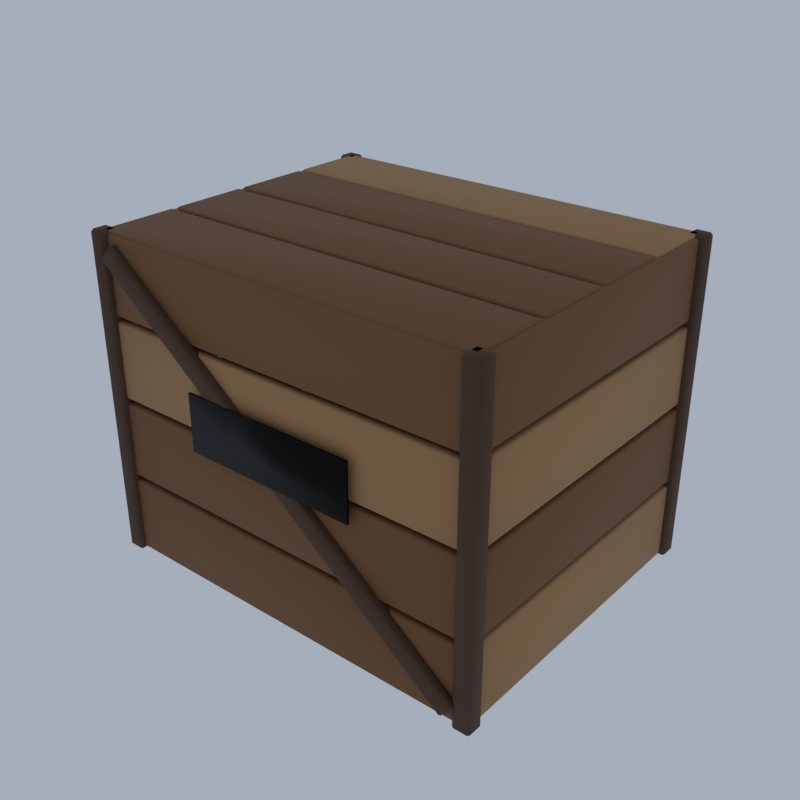 # Source: A74_crate_large.blend  (saved by Blender 5.2.45; exported with 4.5.12 LTS)
import bpy
from mathutils import Matrix  # noqa: F401  (used for matrix-valued properties, if any)

bpy.ops.wm.read_factory_settings(use_empty=True)
scene = bpy.context.scene
scene.name = 'Scene'

# ---- collections
col_collection = bpy.data.collections.new('Collection'); scene.collection.children.link(col_collection)

# ---- materials (node trees are filled in below, after node groups)
mat_wood_woodplanks = bpy.data.materials.new('wood|WoodPlanks')
mat_wood_woodplanks.diffuse_color = (0.1975, 0.0869, 0.03026, 1.0)
mat_wood_light_woodplanks = bpy.data.materials.new('wood_light|WoodPlanks')
mat_wood_light_woodplanks.diffuse_color = (0.3889, 0.212, 0.0869, 1.0)
mat_wood_dark_wood = bpy.data.materials.new('wood_dark|Wood')
mat_wood_dark_wood.diffuse_color = (0.07383, 0.03288, 0.01431, 1.0)
mat_iron_dark_metal = bpy.data.materials.new('iron_dark|Metal')
mat_iron_dark_metal.diffuse_color = (0.005522, 0.005028, 0.005028, 1.0)

# ---- material node trees
mat_wood_woodplanks.use_nodes = True; mat_wood_woodplanks.node_tree.nodes.clear()
_N = mat_wood_woodplanks.node_tree.nodes; _L = mat_wood_woodplanks.node_tree.links
n0 = _N.new('ShaderNodeBsdfPrincipled'); n0.name = 'Principled BSDF'; n0.location = (-200, 100)
n0.inputs[0].default_value = (0.1975, 0.0869, 0.03026, 1.0)
n0.inputs[2].default_value = 0.8
n0.inputs[10].default_value = 0.005
n1 = _N.new('ShaderNodeOutputMaterial'); n1.name = 'Material Output'; n1.location = (200, 100)
_L.new(n0.outputs[0], n1.inputs[0])
n1.is_active_output = True
mat_wood_light_woodplanks.use_nodes = True; mat_wood_light_woodplanks.node_tree.nodes.clear()
_N = mat_wood_light_woodplanks.node_tree.nodes; _L = mat_wood_light_woodplanks.node_tree.links
n0 = _N.new('ShaderNodeBsdfPrincipled'); n0.name = 'Principled BSDF'; n0.location = (-200, 100)
n0.inputs[0].default_value = (0.3889, 0.212, 0.0869, 1.0)
n0.inputs[2].default_value = 0.8
n0.inputs[10].default_value = 0.005
n1 = _N.new('ShaderNodeOutputMaterial'); n1.name = 'Material Output'; n1.location = (200, 100)
_L.new(n0.outputs[0], n1.inputs[0])
n1.is_active_output = True
mat_wood_dark_wood.use_nodes = True; mat_wood_dark_wood.node_tree.nodes.clear()
_N = mat_wood_dark_wood.node_tree.nodes; _L = mat_wood_dark_wood.node_tree.links
n0 = _N.new('ShaderNodeBsdfPrincipled'); n0.name = 'Principled BSDF'; n0.location = (-200, 100)
n0.inputs[0].default_value = (0.07383, 0.03288, 0.01431, 1.0)
n0.inputs[2].default_value = 0.8
n0.inputs[10].default_value = 0.005
n1 = _N.new('ShaderNodeOutputMaterial'); n1.name = 'Material Output'; n1.location = (200, 100)
_L.new(n0.outputs[0], n1.inputs[0])
n1.is_active_output = True
mat_iron_dark_metal.use_nodes = True; mat_iron_dark_metal.node_tree.nodes.clear()
_N = mat_iron_dark_metal.node_tree.nodes; _L = mat_iron_dark_metal.node_tree.links
n0 = _N.new('ShaderNodeBsdfPrincipled'); n0.name = 'Principled BSDF'; n0.location = (-200, 100)
n0.inputs[0].default_value = (0.005522, 0.005028, 0.005028, 1.0)
n0.inputs[1].default_value = 0.85
n0.inputs[10].default_value = 0.005
n1 = _N.new('ShaderNodeOutputMaterial'); n1.name = 'Material Output'; n1.location = (200, 100)
_L.new(n0.outputs[0], n1.inputs[0])
n1.is_active_output = True

# ---- world
world_world = bpy.data.worlds.new('World'); scene.world = world_world
world_world.use_nodes = True; world_world.node_tree.nodes.clear()
_N = world_world.node_tree.nodes; _L = world_world.node_tree.links
n0 = _N.new('ShaderNodeOutputWorld'); n0.name = 'World Output'; n0.location = (200, 100)
n1 = _N.new('ShaderNodeBackground'); n1.name = 'Background'; n1.location = (-200, 100)
n1.inputs[0].default_value = (0.42, 0.47, 0.55, 1.0)
n1.inputs[1].default_value = 0.9
_L.new(n1.outputs[0], n0.inputs[0])
n0.is_active_output = True
world_world.color = (0.05088, 0.05088, 0.05088)
world_world.sun_shadow_jitter_overblur = 0.0

# ---- meshes
me_crate_large = bpy.data.meshes.new('crate_large')
me_crate_large.from_pydata([(-2.43, -1.972, 0.03), (-2.43, -1.992, 0.05), (-2.45, -1.972, 0.05), (-2.43, -1.992, 0.95), (-2.43, -1.972, 0.97), (-2.45, -1.972, 0.95), (-2.43, -1.893, 0.03), (-2.45, -1.893, 0.05), (-2.43, -1.873, 0.05), (-2.43, -1.893, 0.97), (-2.43, -1.873, 0.95), (-2.45, -1.893, 0.95), (2.43, -1.972, 0.03), (2.45, -1.972, 0.05), (2.43, -1.992, 0.05), (2.43, -1.972, 0.97), (2.43, -1.992, 0.95), (2.45, -1.972, 0.95), (2.43, -1.893, 0.03), (2.43, -1.873, 0.05), (2.45, -1.893, 0.05), (2.43, -1.893, 0.97), (2.45, -1.893, 0.95), (2.43, -1.873, 0.95), (-2.48, -1.822, 0.03), (-2.48, -1.842, 0.05), (-2.5, -1.822, 0.05), (-2.48, -1.842, 0.95), (-2.48, -1.822, 0.97), (-2.5, -1.822, 0.95), (-2.48, 1.838, 0.03), (-2.5, 1.838, 0.05), (-2.48, 1.858, 0.05), (-2.48, 1.838, 0.97), (-2.48, 1.858, 0.95), (-2.5, 1.838, 0.95), (-2.4, -1.822, 0.03), (-2.38, -1.822, 0.05), (-2.4, -1.842, 0.05), (-2.4, -1.822, 0.97), (-2.4, -1.842, 0.95), (-2.38, -1.822, 0.95), (-2.4, 1.838, 0.03), (-2.4, 1.858, 0.05), (-2.38, 1.838, 0.05), (-2.4, 1.838, 0.97), (-2.38, 1.838, 0.95), (-2.4, 1.858, 0.95), (-2.43, 1.908, 0.03), (-2.43, 1.888, 0.05), (-2.45, 1.908, 0.05), (-2.43, 1.888, 0.95), (-2.43, 1.908, 0.97), (-2.45, 1.908, 0.95), (-2.43, 1.988, 0.03), (-2.45, 1.988, 0.05), (-2.43, 2.008, 0.05), (-2.43, 1.988, 0.97), (-2.43, 2.008, 0.95), (-2.45, 1.988, 0.95), (2.43, 1.908, 0.03), (2.45, 1.908, 0.05), (2.43, 1.888, 0.05), (2.43, 1.908, 0.97), (2.43, 1.888, 0.95), (2.45, 1.908, 0.95), (2.43, 1.988, 0.03), (2.43, 2.008, 0.05), (2.45, 1.988, 0.05), (2.43, 1.988, 0.97), (2.45, 1.988, 0.95), (2.43, 2.008, 0.95), (2.4, -1.822, 0.03), (2.4, -1.842, 0.05), (2.38, -1.822, 0.05), (2.4, -1.842, 0.95), (2.4, -1.822, 0.97), (2.38, -1.822, 0.95), (2.4, 1.838, 0.03), (2.38, 1.838, 0.05), (2.4, 1.858, 0.05), (2.4, 1.838, 0.97), (2.4, 1.858, 0.95), (2.38, 1.838, 0.95), (2.48, -1.822, 0.03), (2.5, -1.822, 0.05), (2.48, -1.842, 0.05), (2.48, -1.822, 0.97), (2.48, -1.842, 0.95), (2.5, -1.822, 0.95), (2.48, 1.838, 0.03), (2.48, 1.858, 0.05), (2.5, 1.838, 0.05), (2.48, 1.838, 0.97), (2.5, 1.838, 0.95), (2.48, 1.858, 0.95), (-2.43, -1.972, 1.03), (-2.43, -1.992, 1.05), (-2.45, -1.972, 1.05), (-2.43, -1.992, 1.95), (-2.43, -1.972, 1.97), (-2.45, -1.972, 1.95), (-2.43, -1.893, 1.03), (-2.45, -1.893, 1.05), (-2.43, -1.873, 1.05), (-2.43, -1.893, 1.97), (-2.43, -1.873, 1.95), (-2.45, -1.893, 1.95), (2.43, -1.972, 1.03), (2.45, -1.972, 1.05), (2.43, -1.992, 1.05), (2.43, -1.972, 1.97), (2.43, -1.992, 1.95), (2.45, -1.972, 1.95), (2.43, -1.893, 1.03), (2.43, -1.873, 1.05), (2.45, -1.893, 1.05), (2.43, -1.893, 1.97), (2.45, -1.893, 1.95), (2.43, -1.873, 1.95), (-2.48, -1.822, 1.03), (-2.48, -1.842, 1.05), (-2.5, -1.822, 1.05), (-2.48, -1.842, 1.95), (-2.48, -1.822, 1.97), (-2.5, -1.822, 1.95), (-2.48, 1.838, 1.03), (-2.5, 1.838, 1.05), (-2.48, 1.858, 1.05), (-2.48, 1.838, 1.97), (-2.48, 1.858, 1.95), (-2.5, 1.838, 1.95), (-2.4, -1.822, 1.03), (-2.38, -1.822, 1.05), (-2.4, -1.842, 1.05), (-2.4, -1.822, 1.97), (-2.4, -1.842, 1.95), (-2.38, -1.822, 1.95), (-2.4, 1.838, 1.03), (-2.4, 1.858, 1.05), (-2.38, 1.838, 1.05), (-2.4, 1.838, 1.97), (-2.38, 1.838, 1.95), (-2.4, 1.858, 1.95), (-2.43, 1.908, 1.03), (-2.43, 1.888, 1.05), (-2.45, 1.908, 1.05), (-2.43, 1.888, 1.95), (-2.43, 1.908, 1.97), (-2.45, 1.908, 1.95), (-2.43, 1.988, 1.03), (-2.45, 1.988, 1.05), (-2.43, 2.008, 1.05), (-2.43, 1.988, 1.97), (-2.43, 2.008, 1.95), (-2.45, 1.988, 1.95), (2.43, 1.908, 1.03), (2.45, 1.908, 1.05), (2.43, 1.888, 1.05), (2.43, 1.908, 1.97), (2.43, 1.888, 1.95), (2.45, 1.908, 1.95), (2.43, 1.988, 1.03), (2.43, 2.008, 1.05), (2.45, 1.988, 1.05), (2.43, 1.988, 1.97), (2.45, 1.988, 1.95), (2.43, 2.008, 1.95), (2.4, -1.822, 1.03), (2.4, -1.842, 1.05), (2.38, -1.822, 1.05), (2.4, -1.842, 1.95), (2.4, -1.822, 1.97), (2.38, -1.822, 1.95), (2.4, 1.838, 1.03), (2.38, 1.838, 1.05), (2.4, 1.858, 1.05), (2.4, 1.838, 1.97), (2.4, 1.858, 1.95), (2.38, 1.838, 1.95), (2.48, -1.822, 1.03), (2.5, -1.822, 1.05), (2.48, -1.842, 1.05), (2.48, -1.822, 1.97), (2.48, -1.842, 1.95), (2.5, -1.822, 1.95), (2.48, 1.838, 1.03), (2.48, 1.858, 1.05), (2.5, 1.838, 1.05), (2.48, 1.838, 1.97), (2.5, 1.838, 1.95), (2.48, 1.858, 1.95), (-2.43, -1.972, 2.03), (-2.43, -1.992, 2.05), (-2.45, -1.972, 2.05), (-2.43, -1.992, 2.95), (-2.43, -1.972, 2.97), (-2.45, -1.972, 2.95), (-2.43, -1.893, 2.03), (-2.45, -1.893, 2.05), (-2.43, -1.873, 2.05), (-2.43, -1.893, 2.97), (-2.43, -1.873, 2.95), (-2.45, -1.893, 2.95), (2.43, -1.972, 2.03), (2.45, -1.972, 2.05), (2.43, -1.992, 2.05), (2.43, -1.972, 2.97), (2.43, -1.992, 2.95), (2.45, -1.972, 2.95), (2.43, -1.893, 2.03), (2.43, -1.873, 2.05), (2.45, -1.893, 2.05), (2.43, -1.893, 2.97), (2.45, -1.893, 2.95), (2.43, -1.873, 2.95), (-2.48, -1.822, 2.03), (-2.48, -1.842, 2.05), (-2.5, -1.822, 2.05), (-2.48, -1.842, 2.95), (-2.48, -1.822, 2.97), (-2.5, -1.822, 2.95), (-2.48, 1.838, 2.03), (-2.5, 1.838, 2.05), (-2.48, 1.858, 2.05), (-2.48, 1.838, 2.97), (-2.48, 1.858, 2.95), (-2.5, 1.838, 2.95), (-2.4, -1.822, 2.03), (-2.38, -1.822, 2.05), (-2.4, -1.842, 2.05), (-2.4, -1.822, 2.97), (-2.4, -1.842, 2.95), (-2.38, -1.822, 2.95), (-2.4, 1.838, 2.03), (-2.4, 1.858, 2.05), (-2.38, 1.838, 2.05), (-2.4, 1.838, 2.97), (-2.38, 1.838, 2.95), (-2.4, 1.858, 2.95), (-2.43, 1.908, 2.03), (-2.43, 1.888, 2.05), (-2.45, 1.908, 2.05), (-2.43, 1.888, 2.95), (-2.43, 1.908, 2.97), (-2.45, 1.908, 2.95), (-2.43, 1.988, 2.03), (-2.45, 1.988, 2.05), (-2.43, 2.008, 2.05), (-2.43, 1.988, 2.97), (-2.43, 2.008, 2.95), (-2.45, 1.988, 2.95), (2.43, 1.908, 2.03), (2.45, 1.908, 2.05), (2.43, 1.888, 2.05), (2.43, 1.908, 2.97), (2.43, 1.888, 2.95), (2.45, 1.908, 2.95), (2.43, 1.988, 2.03), (2.43, 2.008, 2.05), (2.45, 1.988, 2.05), (2.43, 1.988, 2.97), (2.45, 1.988, 2.95), (2.43, 2.008, 2.95), (2.4, -1.822, 2.03), (2.4, -1.842, 2.05), (2.38, -1.822, 2.05), (2.4, -1.842, 2.95), (2.4, -1.822, 2.97), (2.38, -1.822, 2.95), (2.4, 1.838, 2.03), (2.38, 1.838, 2.05), (2.4, 1.858, 2.05), (2.4, 1.838, 2.97), (2.4, 1.858, 2.95), (2.38, 1.838, 2.95), (2.48, -1.822, 2.03), (2.5, -1.822, 2.05), (2.48, -1.842, 2.05), (2.48, -1.822, 2.97), (2.48, -1.842, 2.95), (2.5, -1.822, 2.95), (2.48, 1.838, 2.03), (2.48, 1.858, 2.05), (2.5, 1.838, 2.05), (2.48, 1.838, 2.97), (2.5, 1.838, 2.95), (2.48, 1.858, 2.95), (-2.43, -1.972, 3.03), (-2.43, -1.992, 3.05), (-2.45, -1.972, 3.05), (-2.43, -1.992, 3.95), (-2.43, -1.972, 3.97), (-2.45, -1.972, 3.95), (-2.43, -1.893, 3.03), (-2.45, -1.893, 3.05), (-2.43, -1.873, 3.05), (-2.43, -1.893, 3.97), (-2.43, -1.873, 3.95), (-2.45, -1.893, 3.95), (2.43, -1.972, 3.03), (2.45, -1.972, 3.05), (2.43, -1.992, 3.05), (2.43, -1.972, 3.97), (2.43, -1.992, 3.95), (2.45, -1.972, 3.95), (2.43, -1.893, 3.03), (2.43, -1.873, 3.05), (2.45, -1.893, 3.05), (2.43, -1.893, 3.97), (2.45, -1.893, 3.95), (2.43, -1.873, 3.95), (-2.48, -1.822, 3.03), (-2.48, -1.842, 3.05), (-2.5, -1.822, 3.05), (-2.48, -1.842, 3.95), (-2.48, -1.822, 3.97), (-2.5, -1.822, 3.95), (-2.48, 1.838, 3.03), (-2.5, 1.838, 3.05), (-2.48, 1.858, 3.05), (-2.48, 1.838, 3.97), (-2.48, 1.858, 3.95), (-2.5, 1.838, 3.95), (-2.4, -1.822, 3.03), (-2.38, -1.822, 3.05), (-2.4, -1.842, 3.05), (-2.4, -1.822, 3.97), (-2.4, -1.842, 3.95), (-2.38, -1.822, 3.95), (-2.4, 1.838, 3.03), (-2.4, 1.858, 3.05), (-2.38, 1.838, 3.05), (-2.4, 1.838, 3.97), (-2.38, 1.838, 3.95), (-2.4, 1.858, 3.95), (-2.43, 1.908, 3.03), (-2.43, 1.888, 3.05), (-2.45, 1.908, 3.05), (-2.43, 1.888, 3.95), (-2.43, 1.908, 3.97), (-2.45, 1.908, 3.95), (-2.43, 1.988, 3.03), (-2.45, 1.988, 3.05), (-2.43, 2.008, 3.05), (-2.43, 1.988, 3.97), (-2.43, 2.008, 3.95), (-2.45, 1.988, 3.95), (2.43, 1.908, 3.03), (2.45, 1.908, 3.05), (2.43, 1.888, 3.05), (2.43, 1.908, 3.97), (2.43, 1.888, 3.95), (2.45, 1.908, 3.95), (2.43, 1.988, 3.03), (2.43, 2.008, 3.05), (2.45, 1.988, 3.05), (2.43, 1.988, 3.97), (2.45, 1.988, 3.95), (2.43, 2.008, 3.95), (2.4, -1.822, 3.03), (2.4, -1.842, 3.05), (2.38, -1.822, 3.05), (2.4, -1.842, 3.95), (2.4, -1.822, 3.97), (2.38, -1.822, 3.95), (2.4, 1.838, 3.03), (2.38, 1.838, 3.05), (2.4, 1.858, 3.05), (2.4, 1.838, 3.97), (2.4, 1.858, 3.95), (2.38, 1.838, 3.95), (2.48, -1.822, 3.03), (2.5, -1.822, 3.05), (2.48, -1.842, 3.05), (2.48, -1.822, 3.97), (2.48, -1.842, 3.95), (2.5, -1.822, 3.95), (2.48, 1.838, 3.03), (2.48, 1.858, 3.05), (2.5, 1.838, 3.05), (2.48, 1.838, 3.97), (2.5, 1.838, 3.95), (2.48, 1.858, 3.95), (-2.43, -1.942, 3.88), (-2.43, -1.962, 3.9), (-2.45, -1.942, 3.9), (-2.43, -1.962, 3.98), (-2.43, -1.942, 4.0), (-2.45, -1.942, 3.98), (-2.43, -1.042, 3.88), (-2.45, -1.042, 3.9), (-2.43, -1.022, 3.9), (-2.43, -1.042, 4.0), (-2.43, -1.022, 3.98), (-2.45, -1.042, 3.98), (2.43, -1.942, 3.88), (2.45, -1.942, 3.9), (2.43, -1.962, 3.9), (2.43, -1.942, 4.0), (2.43, -1.962, 3.98), (2.45, -1.942, 3.98), (2.43, -1.042, 3.88), (2.43, -1.022, 3.9), (2.45, -1.042, 3.9), (2.43, -1.042, 4.0), (2.45, -1.042, 3.98), (2.43, -1.022, 3.98), (-2.43, -0.9425, 3.88), (-2.43, -0.9625, 3.9), (-2.45, -0.9425, 3.9), (-2.43, -0.9625, 3.98), (-2.43, -0.9425, 4.0), (-2.45, -0.9425, 3.98), (-2.43, -0.0425, 3.88), (-2.45, -0.0425, 3.9), (-2.43, -0.0225, 3.9), (-2.43, -0.0425, 4.0), (-2.43, -0.0225, 3.98), (-2.45, -0.0425, 3.98), (2.43, -0.9425, 3.88), (2.45, -0.9425, 3.9), (2.43, -0.9625, 3.9), (2.43, -0.9425, 4.0), (2.43, -0.9625, 3.98), (2.45, -0.9425, 3.98), (2.43, -0.0425, 3.88), (2.43, -0.0225, 3.9), (2.45, -0.0425, 3.9), (2.43, -0.0425, 4.0), (2.45, -0.0425, 3.98), (2.43, -0.0225, 3.98), (-2.43, 0.0575, 3.88), (-2.43, 0.0375, 3.9), (-2.45, 0.0575, 3.9), (-2.43, 0.0375, 3.98), (-2.43, 0.0575, 4.0), (-2.45, 0.0575, 3.98), (-2.43, 0.9575, 3.88), (-2.45, 0.9575, 3.9), (-2.43, 0.9775, 3.9), (-2.43, 0.9575, 4.0), (-2.43, 0.9775, 3.98), (-2.45, 0.9575, 3.98), (2.43, 0.0575, 3.88), (2.45, 0.0575, 3.9), (2.43, 0.0375, 3.9), (2.43, 0.0575, 4.0), (2.43, 0.0375, 3.98), (2.45, 0.0575, 3.98), (2.43, 0.9575, 3.88), (2.43, 0.9775, 3.9), (2.45, 0.9575, 3.9), (2.43, 0.9575, 4.0), (2.45, 0.9575, 3.98), (2.43, 0.9775, 3.98), (-2.43, 1.058, 3.88), (-2.43, 1.038, 3.9), (-2.45, 1.058, 3.9), (-2.43, 1.038, 3.98), (-2.43, 1.058, 4.0), (-2.45, 1.058, 3.98), (-2.43, 1.958, 3.88), (-2.45, 1.958, 3.9), (-2.43, 1.978, 3.9), (-2.43, 1.958, 4.0), (-2.43, 1.978, 3.98), (-2.45, 1.958, 3.98), (2.43, 1.058, 3.88), (2.45, 1.058, 3.9), (2.43, 1.038, 3.9), (2.43, 1.058, 4.0), (2.43, 1.038, 3.98), (2.45, 1.058, 3.98), (2.43, 1.958, 3.88), (2.43, 1.978, 3.9), (2.45, 1.958, 3.9), (2.43, 1.958, 4.0), (2.45, 1.958, 3.98), (2.43, 1.978, 3.98), (-2.4, -1.892, 0.0), (-2.4, -1.892, 0.12), (-2.4, 1.908, 0.0), (-2.4, 1.908, 0.12), (2.4, -1.892, 0.0), (2.4, -1.892, 0.12), (2.4, 1.908, 0.0), (2.4, 1.908, 0.12), (-2.53, -2.023, 0.0), (-2.53, -2.052, 0.03), (-2.56, -2.023, 0.03), (-2.53, -2.052, 3.97), (-2.53, -2.023, 4.0), (-2.56, -2.023, 3.97), (-2.53, -1.862, 0.0), (-2.56, -1.862, 0.03), (-2.53, -1.832, 0.03), (-2.53, -1.862, 4.0), (-2.53, -1.832, 3.97), (-2.56, -1.862, 3.97), (-2.37, -2.023, 0.0), (-2.34, -2.023, 0.03), (-2.37, -2.052, 0.03), (-2.37, -2.023, 4.0), (-2.37, -2.052, 3.97), (-2.34, -2.023, 3.97), (-2.37, -1.862, 0.0), (-2.37, -1.832, 0.03), (-2.34, -1.862, 0.03), (-2.37, -1.862, 4.0), (-2.34, -1.862, 3.97), (-2.37, -1.832, 3.97), (-2.53, 1.878, 0.0), (-2.53, 1.848, 0.03), (-2.56, 1.878, 0.03), (-2.53, 1.848, 3.97), (-2.53, 1.878, 4.0), (-2.56, 1.878, 3.97), (-2.53, 2.037, 0.0), (-2.56, 2.037, 0.03), (-2.53, 2.068, 0.03), (-2.53, 2.037, 4.0), (-2.53, 2.068, 3.97), (-2.56, 2.037, 3.97), (-2.37, 1.878, 0.0), (-2.34, 1.878, 0.03), (-2.37, 1.848, 0.03), (-2.37, 1.878, 4.0), (-2.37, 1.848, 3.97), (-2.34, 1.878, 3.97), (-2.37, 2.037, 0.0), (-2.37, 2.068, 0.03), (-2.34, 2.037, 0.03), (-2.37, 2.037, 4.0), (-2.34, 2.037, 3.97), (-2.37, 2.068, 3.97), (2.37, -2.023, 0.0), (2.37, -2.052, 0.03), (2.34, -2.023, 0.03), (2.37, -2.052, 3.97), (2.37, -2.023, 4.0), (2.34, -2.023, 3.97), (2.37, -1.862, 0.0), (2.34, -1.862, 0.03), (2.37, -1.832, 0.03), (2.37, -1.862, 4.0), (2.37, -1.832, 3.97), (2.34, -1.862, 3.97), (2.53, -2.023, 0.0), (2.56, -2.023, 0.03), (2.53, -2.052, 0.03), (2.53, -2.023, 4.0), (2.53, -2.052, 3.97), (2.56, -2.023, 3.97), (2.53, -1.862, 0.0), (2.53, -1.832, 0.03), (2.56, -1.862, 0.03), (2.53, -1.862, 4.0), (2.56, -1.862, 3.97), (2.53, -1.832, 3.97), (2.37, 1.878, 0.0), (2.37, 1.848, 0.03), (2.34, 1.878, 0.03), (2.37, 1.848, 3.97), (2.37, 1.878, 4.0), (2.34, 1.878, 3.97), (2.37, 2.037, 0.0), (2.34, 2.037, 0.03), (2.37, 2.068, 0.03), (2.37, 2.037, 4.0), (2.37, 2.068, 3.97), (2.34, 2.037, 3.97), (2.53, 1.878, 0.0), (2.56, 1.878, 0.03), (2.53, 1.848, 0.03), (2.53, 1.878, 4.0), (2.53, 1.848, 3.97), (2.56, 1.878, 3.97), (2.53, 2.037, 0.0), (2.53, 2.068, 0.03), (2.56, 2.037, 0.03), (2.53, 2.037, 4.0), (2.56, 2.037, 3.97), (2.53, 2.068, 3.97), (-2.358, -2.072, 3.693), (-2.346, -2.092, 3.709), (-2.362, -2.072, 3.721), (-2.223, -2.092, 3.866), (-2.21, -2.072, 3.882), (-2.238, -2.072, 3.879), (-2.358, -1.972, 3.693), (-2.362, -1.972, 3.721), (-2.346, -1.952, 3.709), (-2.21, -1.972, 3.882), (-2.223, -1.952, 3.866), (-2.238, -1.972, 3.879), (2.21, -2.072, 0.1178), (2.238, -2.072, 0.1212), (2.223, -2.092, 0.1336), (2.358, -2.072, 0.3068), (2.346, -2.092, 0.2911), (2.362, -2.072, 0.2788), (2.21, -1.972, 0.1178), (2.223, -1.952, 0.1336), (2.238, -1.972, 0.1212), (2.358, -1.972, 0.3068), (2.362, -1.972, 0.2788), (2.346, -1.952, 0.2911), (-2.21, 1.988, 0.1178), (-2.223, 1.967, 0.1336), (-2.238, 1.988, 0.1212), (-2.346, 1.967, 0.2911), (-2.358, 1.988, 0.3068), (-2.362, 1.988, 0.2788), (-2.21, 2.088, 0.1178), (-2.238, 2.088, 0.1212), (-2.223, 2.108, 0.1336), (-2.358, 2.088, 0.3068), (-2.346, 2.108, 0.2911), (-2.362, 2.088, 0.2788), (2.358, 1.988, 3.693), (2.362, 1.988, 3.721), (2.346, 1.967, 3.709), (2.21, 1.988, 3.882), (2.223, 1.967, 3.866), (2.238, 1.988, 3.879), (2.358, 2.088, 3.693), (2.346, 2.108, 3.709), (2.362, 2.088, 3.721), (2.21, 2.088, 3.882), (2.238, 2.088, 3.879), (2.223, 2.108, 3.866), (-1.1, -2.108, 1.85), (-1.1, -2.108, 2.55), (-1.1, -2.077, 1.85), (-1.1, -2.077, 2.55), (1.1, -2.108, 1.85), (1.1, -2.108, 2.55), (1.1, -2.077, 1.85), (1.1, -2.077, 2.55)], [], [(0, 1, 2), (3, 4, 5), (6, 7, 8), (9, 10, 11), (12, 13, 14), (15, 16, 17), (18, 19, 20), (21, 22, 23), (6, 0, 2, 7), (1, 3, 5, 2), (4, 9, 11, 5), (10, 8, 7, 11), (18, 6, 8, 19), (9, 21, 23, 10), (22, 20, 19, 23), (12, 18, 20, 13), (21, 15, 17, 22), (16, 14, 13, 17), (0, 12, 14, 1), (15, 4, 3, 16), (6, 18, 12, 0), (2, 5, 11, 7), (14, 16, 3, 1), (21, 9, 4, 15), (8, 10, 23, 19), (20, 22, 17, 13), (24, 25, 26), (27, 28, 29), (30, 31, 32), (33, 34, 35), (36, 37, 38), (39, 40, 41), (42, 43, 44), (45, 46, 47), (30, 24, 26, 31), (25, 27, 29, 26), (28, 33, 35, 29), (34, 32, 31, 35), (42, 30, 32, 43), (33, 45, 47, 34), (46, 44, 43, 47), (36, 42, 44, 37), (45, 39, 41, 46), (40, 38, 37, 41), (24, 36, 38, 25), (39, 28, 27, 40), (30, 42, 36, 24), (26, 29, 35, 31), (38, 40, 27, 25), (45, 33, 28, 39), (32, 34, 47, 43), (44, 46, 41, 37), (48, 49, 50), (51, 52, 53), (54, 55, 56), (57, 58, 59), (60, 61, 62), (63, 64, 65), (66, 67, 68), (69, 70, 71), (54, 48, 50, 55), (49, 51, 53, 50), (52, 57, 59, 53), (58, 56, 55, 59), (66, 54, 56, 67), (57, 69, 71, 58), (70, 68, 67, 71), (60, 66, 68, 61), (69, 63, 65, 70), (64, 62, 61, 65), (48, 60, 62, 49), (63, 52, 51, 64), (54, 66, 60, 48), (50, 53, 59, 55), (62, 64, 51, 49), (69, 57, 52, 63), (56, 58, 71, 67), (68, 70, 65, 61), (72, 73, 74), (75, 76, 77), (78, 79, 80), (81, 82, 83), (84, 85, 86), (87, 88, 89), (90, 91, 92), (93, 94, 95), (78, 72, 74, 79), (73, 75, 77, 74), (76, 81, 83, 77), (82, 80, 79, 83), (90, 78, 80, 91), (81, 93, 95, 82), (94, 92, 91, 95), (84, 90, 92, 85), (93, 87, 89, 94), (88, 86, 85, 89), (72, 84, 86, 73), (87, 76, 75, 88), (78, 90, 84, 72), (74, 77, 83, 79), (86, 88, 75, 73), (93, 81, 76, 87), (80, 82, 95, 91), (92, 94, 89, 85), (96, 97, 98), (99, 100, 101), (102, 103, 104), (105, 106, 107), (108, 109, 110), (111, 112, 113), (114, 115, 116), (117, 118, 119), (102, 96, 98, 103), (97, 99, 101, 98), (100, 105, 107, 101), (106, 104, 103, 107), (114, 102, 104, 115), (105, 117, 119, 106), (118, 116, 115, 119), (108, 114, 116, 109), (117, 111, 113, 118), (112, 110, 109, 113), (96, 108, 110, 97), (111, 100, 99, 112), (102, 114, 108, 96), (98, 101, 107, 103), (110, 112, 99, 97), (117, 105, 100, 111), (104, 106, 119, 115), (116, 118, 113, 109), (120, 121, 122), (123, 124, 125), (126, 127, 128), (129, 130, 131), (132, 133, 134), (135, 136, 137), (138, 139, 140), (141, 142, 143), (126, 120, 122, 127), (121, 123, 125, 122), (124, 129, 131, 125), (130, 128, 127, 131), (138, 126, 128, 139), (129, 141, 143, 130), (142, 140, 139, 143), (132, 138, 140, 133), (141, 135, 137, 142), (136, 134, 133, 137), (120, 132, 134, 121), (135, 124, 123, 136), (126, 138, 132, 120), (122, 125, 131, 127), (134, 136, 123, 121), (141, 129, 124, 135), (128, 130, 143, 139), (140, 142, 137, 133), (144, 145, 146), (147, 148, 149), (150, 151, 152), (153, 154, 155), (156, 157, 158), (159, 160, 161), (162, 163, 164), (165, 166, 167), (150, 144, 146, 151), (145, 147, 149, 146), (148, 153, 155, 149), (154, 152, 151, 155), (162, 150, 152, 163), (153, 165, 167, 154), (166, 164, 163, 167), (156, 162, 164, 157), (165, 159, 161, 166), (160, 158, 157, 161), (144, 156, 158, 145), (159, 148, 147, 160), (150, 162, 156, 144), (146, 149, 155, 151), (158, 160, 147, 145), (165, 153, 148, 159), (152, 154, 167, 163), (164, 166, 161, 157), (168, 169, 170), (171, 172, 173), (174, 175, 176), (177, 178, 179), (180, 181, 182), (183, 184, 185), (186, 187, 188), (189, 190, 191), (174, 168, 170, 175), (169, 171, 173, 170), (172, 177, 179, 173), (178, 176, 175, 179), (186, 174, 176, 187), (177, 189, 191, 178), (190, 188, 187, 191), (180, 186, 188, 181), (189, 183, 185, 190), (184, 182, 181, 185), (168, 180, 182, 169), (183, 172, 171, 184), (174, 186, 180, 168), (170, 173, 179, 175), (182, 184, 171, 169), (189, 177, 172, 183), (176, 178, 191, 187), (188, 190, 185, 181), (192, 193, 194), (195, 196, 197), (198, 199, 200), (201, 202, 203), (204, 205, 206), (207, 208, 209), (210, 211, 212), (213, 214, 215), (198, 192, 194, 199), (193, 195, 197, 194), (196, 201, 203, 197), (202, 200, 199, 203), (210, 198, 200, 211), (201, 213, 215, 202), (214, 212, 211, 215), (204, 210, 212, 205), (213, 207, 209, 214), (208, 206, 205, 209), (192, 204, 206, 193), (207, 196, 195, 208), (198, 210, 204, 192), (194, 197, 203, 199), (206, 208, 195, 193), (213, 201, 196, 207), (200, 202, 215, 211), (212, 214, 209, 205), (216, 217, 218), (219, 220, 221), (222, 223, 224), (225, 226, 227), (228, 229, 230), (231, 232, 233), (234, 235, 236), (237, 238, 239), (222, 216, 218, 223), (217, 219, 221, 218), (220, 225, 227, 221), (226, 224, 223, 227), (234, 222, 224, 235), (225, 237, 239, 226), (238, 236, 235, 239), (228, 234, 236, 229), (237, 231, 233, 238), (232, 230, 229, 233), (216, 228, 230, 217), (231, 220, 219, 232), (222, 234, 228, 216), (218, 221, 227, 223), (230, 232, 219, 217), (237, 225, 220, 231), (224, 226, 239, 235), (236, 238, 233, 229), (240, 241, 242), (243, 244, 245), (246, 247, 248), (249, 250, 251), (252, 253, 254), (255, 256, 257), (258, 259, 260), (261, 262, 263), (246, 240, 242, 247), (241, 243, 245, 242), (244, 249, 251, 245), (250, 248, 247, 251), (258, 246, 248, 259), (249, 261, 263, 250), (262, 260, 259, 263), (252, 258, 260, 253), (261, 255, 257, 262), (256, 254, 253, 257), (240, 252, 254, 241), (255, 244, 243, 256), (246, 258, 252, 240), (242, 245, 251, 247), (254, 256, 243, 241), (261, 249, 244, 255), (248, 250, 263, 259), (260, 262, 257, 253), (264, 265, 266), (267, 268, 269), (270, 271, 272), (273, 274, 275), (276, 277, 278), (279, 280, 281), (282, 283, 284), (285, 286, 287), (270, 264, 266, 271), (265, 267, 269, 266), (268, 273, 275, 269), (274, 272, 271, 275), (282, 270, 272, 283), (273, 285, 287, 274), (286, 284, 283, 287), (276, 282, 284, 277), (285, 279, 281, 286), (280, 278, 277, 281), (264, 276, 278, 265), (279, 268, 267, 280), (270, 282, 276, 264), (266, 269, 275, 271), (278, 280, 267, 265), (285, 273, 268, 279), (272, 274, 287, 283), (284, 286, 281, 277), (288, 289, 290), (291, 292, 293), (294, 295, 296), (297, 298, 299), (300, 301, 302), (303, 304, 305), (306, 307, 308), (309, 310, 311), (294, 288, 290, 295), (289, 291, 293, 290), (292, 297, 299, 293), (298, 296, 295, 299), (306, 294, 296, 307), (297, 309, 311, 298), (310, 308, 307, 311), (300, 306, 308, 301), (309, 303, 305, 310), (304, 302, 301, 305), (288, 300, 302, 289), (303, 292, 291, 304), (294, 306, 300, 288), (290, 293, 299, 295), (302, 304, 291, 289), (309, 297, 292, 303), (296, 298, 311, 307), (308, 310, 305, 301), (312, 313, 314), (315, 316, 317), (318, 319, 320), (321, 322, 323), (324, 325, 326), (327, 328, 329), (330, 331, 332), (333, 334, 335), (318, 312, 314, 319), (313, 315, 317, 314), (316, 321, 323, 317), (322, 320, 319, 323), (330, 318, 320, 331), (321, 333, 335, 322), (334, 332, 331, 335), (324, 330, 332, 325), (333, 327, 329, 334), (328, 326, 325, 329), (312, 324, 326, 313), (327, 316, 315, 328), (318, 330, 324, 312), (314, 317, 323, 319), (326, 328, 315, 313), (333, 321, 316, 327), (320, 322, 335, 331), (332, 334, 329, 325), (336, 337, 338), (339, 340, 341), (342, 343, 344), (345, 346, 347), (348, 349, 350), (351, 352, 353), (354, 355, 356), (357, 358, 359), (342, 336, 338, 343), (337, 339, 341, 338), (340, 345, 347, 341), (346, 344, 343, 347), (354, 342, 344, 355), (345, 357, 359, 346), (358, 356, 355, 359), (348, 354, 356, 349), (357, 351, 353, 358), (352, 350, 349, 353), (336, 348, 350, 337), (351, 340, 339, 352), (342, 354, 348, 336), (338, 341, 347, 343), (350, 352, 339, 337), (357, 345, 340, 351), (344, 346, 359, 355), (356, 358, 353, 349), (360, 361, 362), (363, 364, 365), (366, 367, 368), (369, 370, 371), (372, 373, 374), (375, 376, 377), (378, 379, 380), (381, 382, 383), (366, 360, 362, 367), (361, 363, 365, 362), (364, 369, 371, 365), (370, 368, 367, 371), (378, 366, 368, 379), (369, 381, 383, 370), (382, 380, 379, 383), (372, 378, 380, 373), (381, 375, 377, 382), (376, 374, 373, 377), (360, 372, 374, 361), (375, 364, 363, 376), (366, 378, 372, 360), (362, 365, 371, 367), (374, 376, 363, 361), (381, 369, 364, 375), (368, 370, 383, 379), (380, 382, 377, 373), (384, 385, 386), (387, 388, 389), (390, 391, 392), (393, 394, 395), (396, 397, 398), (399, 400, 401), (402, 403, 404), (405, 406, 407), (390, 384, 386, 391), (385, 387, 389, 386), (388, 393, 395, 389), (394, 392, 391, 395), (402, 390, 392, 403), (393, 405, 407, 394), (406, 404, 403, 407), (396, 402, 404, 397), (405, 399, 401, 406), (400, 398, 397, 401), (384, 396, 398, 385), (399, 388, 387, 400), (390, 402, 396, 384), (386, 389, 395, 391), (398, 400, 387, 385), (405, 393, 388, 399), (392, 394, 407, 403), (404, 406, 401, 397), (408, 409, 410), (411, 412, 413), (414, 415, 416), (417, 418, 419), (420, 421, 422), (423, 424, 425), (426, 427, 428), (429, 430, 431), (414, 408, 410, 415), (409, 411, 413, 410), (412, 417, 419, 413), (418, 416, 415, 419), (426, 414, 416, 427), (417, 429, 431, 418), (430, 428, 427, 431), (420, 426, 428, 421), (429, 423, 425, 430), (424, 422, 421, 425), (408, 420, 422, 409), (423, 412, 411, 424), (414, 426, 420, 408), (410, 413, 419, 415), (422, 424, 411, 409), (429, 417, 412, 423), (416, 418, 431, 427), (428, 430, 425, 421), (432, 433, 434), (435, 436, 437), (438, 439, 440), (441, 442, 443), (444, 445, 446), (447, 448, 449), (450, 451, 452), (453, 454, 455), (438, 432, 434, 439), (433, 435, 437, 434), (436, 441, 443, 437), (442, 440, 439, 443), (450, 438, 440, 451), (441, 453, 455, 442), (454, 452, 451, 455), (444, 450, 452, 445), (453, 447, 449, 454), (448, 446, 445, 449), (432, 444, 446, 433), (447, 436, 435, 448), (438, 450, 444, 432), (434, 437, 443, 439), (446, 448, 435, 433), (453, 441, 436, 447), (440, 442, 455, 451), (452, 454, 449, 445), (456, 457, 458), (459, 460, 461), (462, 463, 464), (465, 466, 467), (468, 469, 470), (471, 472, 473), (474, 475, 476), (477, 478, 479), (462, 456, 458, 463), (457, 459, 461, 458), (460, 465, 467, 461), (466, 464, 463, 467), (474, 462, 464, 475), (465, 477, 479, 466), (478, 476, 475, 479), (468, 474, 476, 469), (477, 471, 473, 478), (472, 470, 469, 473), (456, 468, 470, 457), (471, 460, 459, 472), (462, 474, 468, 456), (458, 461, 467, 463), (470, 472, 459, 457), (477, 465, 460, 471), (464, 466, 479, 475), (476, 478, 473, 469), (480, 481, 483, 482), (482, 483, 487, 486), (486, 487, 485, 484), (484, 485, 481, 480), (482, 486, 484, 480), (487, 483, 481, 485), (488, 489, 490), (491, 492, 493), (494, 495, 496), (497, 498, 499), (500, 501, 502), (503, 504, 505), (506, 507, 508), (509, 510, 511), (494, 488, 490, 495), (489, 491, 493, 490), (492, 497, 499, 493), (498, 496, 495, 499), (506, 494, 496, 507), (497, 509, 511, 498), (510, 508, 507, 511), (500, 506, 508, 501), (509, 503, 505, 510), (504, 502, 501, 505), (488, 500, 502, 489), (503, 492, 491, 504), (494, 506, 500, 488), (490, 493, 499, 495), (502, 504, 491, 489), (509, 497, 492, 503), (496, 498, 511, 507), (508, 510, 505, 501), (512, 513, 514), (515, 516, 517), (518, 519, 520), (521, 522, 523), (524, 525, 526), (527, 528, 529), (530, 531, 532), (533, 534, 535), (518, 512, 514, 519), (513, 515, 517, 514), (516, 521, 523, 517), (522, 520, 519, 523), (530, 518, 520, 531), (521, 533, 535, 522), (534, 532, 531, 535), (524, 530, 532, 525), (533, 527, 529, 534), (528, 526, 525, 529), (512, 524, 526, 513), (527, 516, 515, 528), (518, 530, 524, 512), (514, 517, 523, 519), (526, 528, 515, 513), (533, 521, 516, 527), (520, 522, 535, 531), (532, 534, 529, 525), (536, 537, 538), (539, 540, 541), (542, 543, 544), (545, 546, 547), (548, 549, 550), (551, 552, 553), (554, 555, 556), (557, 558, 559), (542, 536, 538, 543), (537, 539, 541, 538), (540, 545, 547, 541), (546, 544, 543, 547), (554, 542, 544, 555), (545, 557, 559, 546), (558, 556, 555, 559), (548, 554, 556, 549), (557, 551, 553, 558), (552, 550, 549, 553), (536, 548, 550, 537), (551, 540, 539, 552), (542, 554, 548, 536), (538, 541, 547, 543), (550, 552, 539, 537), (557, 545, 540, 551), (544, 546, 559, 555), (556, 558, 553, 549), (560, 561, 562), (563, 564, 565), (566, 567, 568), (569, 570, 571), (572, 573, 574), (575, 576, 577), (578, 579, 580), (581, 582, 583), (566, 560, 562, 567), (561, 563, 565, 562), (564, 569, 571, 565), (570, 568, 567, 571), (578, 566, 568, 579), (569, 581, 583, 570), (582, 580, 579, 583), (572, 578, 580, 573), (581, 575, 577, 582), (576, 574, 573, 577), (560, 572, 574, 561), (575, 564, 563, 576), (566, 578, 572, 560), (562, 565, 571, 567), (574, 576, 563, 561), (581, 569, 564, 575), (568, 570, 583, 579), (580, 582, 577, 573), (584, 585, 586), (587, 588, 589), (590, 591, 592), (593, 594, 595), (596, 597, 598), (599, 600, 601), (602, 603, 604), (605, 606, 607), (590, 584, 586, 591), (585, 587, 589, 586), (588, 593, 595, 589), (594, 592, 591, 595), (602, 590, 592, 603), (593, 605, 607, 594), (606, 604, 603, 607), (596, 602, 604, 597), (605, 599, 601, 606), (600, 598, 597, 601), (584, 596, 598, 585), (599, 588, 587, 600), (590, 602, 596, 584), (586, 589, 595, 591), (598, 600, 587, 585), (605, 593, 588, 599), (592, 594, 607, 603), (604, 606, 601, 597), (608, 609, 610), (611, 612, 613), (614, 615, 616), (617, 618, 619), (620, 621, 622), (623, 624, 625), (626, 627, 628), (629, 630, 631), (614, 608, 610, 615), (609, 611, 613, 610), (612, 617, 619, 613), (618, 616, 615, 619), (626, 614, 616, 627), (617, 629, 631, 618), (630, 628, 627, 631), (620, 626, 628, 621), (629, 623, 625, 630), (624, 622, 621, 625), (608, 620, 622, 609), (623, 612, 611, 624), (614, 626, 620, 608), (610, 613, 619, 615), (622, 624, 611, 609), (629, 617, 612, 623), (616, 618, 631, 627), (628, 630, 625, 621), (632, 633, 635, 634), (634, 635, 639, 638), (638, 639, 637, 636), (636, 637, 633, 632), (634, 638, 636, 632), (639, 635, 633, 637)])
me_crate_large.polygons.foreach_set('use_smooth', [True] * 688)
me_crate_large.polygons.foreach_set('material_index', [0, 0, 0, 0, 0, 0, 0, 0, 0, 0, 0, 0, 0, 0, 0, 0, 0, 0, 0, 0, 0, 0, 0, 0, 0, 0, 1, 1, 1, 1, 1, 1, 1, 1, 1, 1, 1, 1, 1, 1, 1, 1, 1, 1, 1, 1, 1, 1, 1, 1, 1, 1, 0, 0, 0, 0, 0, 0, 0, 0, 0, 0, 0, 0, 0, 0, 0, 0, 0, 0, 0, 0, 0, 0, 0, 0, 0, 0, 1, 1, 1, 1, 1, 1, 1, 1, 1, 1, 1, 1, 1, 1, 1, 1, 1, 1, 1, 1, 1, 1, 1, 1, 1, 1, 0, 0, 0, 0, 0, 0, 0, 0, 0, 0, 0, 0, 0, 0, 0, 0, 0, 0, 0, 0, 0, 0, 0, 0, 0, 0, 0, 0, 0, 0, 0, 0, 0, 0, 0, 0, 0, 0, 0, 0, 0, 0, 0, 0, 0, 0, 0, 0, 0, 0, 0, 0, 1, 1, 1, 1, 1, 1, 1, 1, 1, 1, 1, 1, 1, 1, 1, 1, 1, 1, 1, 1, 1, 1, 1, 1, 1, 1, 0, 0, 0, 0, 0, 0, 0, 0, 0, 0, 0, 0, 0, 0, 0, 0, 0, 0, 0, 0, 0, 0, 0, 0, 0, 0, 1, 1, 1, 1, 1, 1, 1, 1, 1, 1, 1, 1, 1, 1, 1, 1, 1, 1, 1, 1, 1, 1, 1, 1, 1, 1, 1, 1, 1, 1, 1, 1, 1, 1, 1, 1, 1, 1, 1, 1, 1, 1, 1, 1, 1, 1, 1, 1, 1, 1, 1, 1, 1, 1, 1, 1, 1, 1, 1, 1, 1, 1, 1, 1, 1, 1, 1, 1, 1, 1, 1, 1, 1, 1, 1, 1, 1, 1, 1, 1, 1, 1, 1, 1, 1, 1, 1, 1, 1, 1, 1, 1, 1, 1, 1, 1, 1, 1, 1, 1, 1, 1, 1, 1, 0, 0, 0, 0, 0, 0, 0, 0, 0, 0, 0, 0, 0, 0, 0, 0, 0, 0, 0, 0, 0, 0, 0, 0, 0, 0, 1, 1, 1, 1, 1, 1, 1, 1, 1, 1, 1, 1, 1, 1, 1, 1, 1, 1, 1, 1, 1, 1, 1, 1, 1, 1, 1, 1, 1, 1, 1, 1, 1, 1, 1, 1, 1, 1, 1, 1, 1, 1, 1, 1, 1, 1, 1, 1, 1, 1, 1, 1, 0, 0, 0, 0, 0, 0, 0, 0, 0, 0, 0, 0, 0, 0, 0, 0, 0, 0, 0, 0, 0, 0, 0, 0, 0, 0, 0, 0, 0, 0, 0, 0, 0, 0, 0, 0, 0, 0, 0, 0, 0, 0, 0, 0, 0, 0, 0, 0, 0, 0, 0, 0, 0, 0, 0, 0, 0, 0, 0, 0, 0, 0, 0, 0, 0, 0, 0, 0, 0, 0, 0, 0, 0, 0, 0, 0, 0, 0, 0, 0, 0, 0, 0, 0, 0, 0, 0, 0, 0, 0, 0, 0, 0, 0, 0, 0, 0, 0, 0, 0, 0, 0, 0, 0, 1, 1, 1, 1, 1, 1, 1, 1, 1, 1, 1, 1, 1, 1, 1, 1, 1, 1, 1, 1, 1, 1, 1, 1, 1, 1, 2, 2, 2, 2, 2, 2, 2, 2, 2, 2, 2, 2, 2, 2, 2, 2, 2, 2, 2, 2, 2, 2, 2, 2, 2, 2, 2, 2, 2, 2, 2, 2, 2, 2, 2, 2, 2, 2, 2, 2, 2, 2, 2, 2, 2, 2, 2, 2, 2, 2, 2, 2, 2, 2, 2, 2, 2, 2, 2, 2, 2, 2, 2, 2, 2, 2, 2, 2, 2, 2, 2, 2, 2, 2, 2, 2, 2, 2, 2, 2, 2, 2, 2, 2, 2, 2, 2, 2, 2, 2, 2, 2, 2, 2, 2, 2, 2, 2, 2, 2, 2, 2, 2, 2, 2, 2, 2, 2, 2, 2, 2, 2, 2, 2, 2, 2, 2, 2, 2, 2, 2, 2, 2, 2, 2, 2, 2, 2, 2, 2, 2, 2, 2, 2, 2, 2, 2, 2, 2, 2, 2, 2, 2, 2, 2, 2, 2, 2, 2, 2, 2, 2, 2, 2, 2, 2, 2, 2, 2, 2, 2, 2, 3, 3, 3, 3, 3, 3])
_k = set([(0, 1), (0, 2), (0, 6), (0, 12), (1, 2), (1, 3), (1, 14), (2, 5), (2, 7), (3, 4), (3, 5), (3, 16), (4, 5), (4, 9), (4, 15), (5, 11), (6, 7), (6, 8), (6, 18), (7, 8), (7, 11), (8, 10), (8, 19), (9, 10), (9, 11), (9, 21), (10, 11), (10, 23), (12, 13), (12, 14), (12, 18), (13, 14), (13, 17), (13, 20), (14, 16), (15, 16), (15, 17), (15, 21), (16, 17), (17, 22), (18, 19), (18, 20), (19, 20), (19, 23), (20, 22), (21, 22), (21, 23), (22, 23), (24, 25), (24, 26), (24, 30), (24, 36), (25, 26), (25, 27), (25, 38), (26, 29), (26, 31), (27, 28), (27, 29), (27, 40), (28, 29), (28, 33), (28, 39), (29, 35), (30, 31), (30, 32), (30, 42), (31, 32), (31, 35), (32, 34), (32, 43), (33, 34), (33, 35), (33, 45), (34, 35), (34, 47), (36, 37), (36, 38), (36, 42), (37, 38), (37, 41), (37, 44), (38, 40), (39, 40), (39, 41), (39, 45), (40, 41), (41, 46), (42, 43), (42, 44), (43, 44), (43, 47), (44, 46), (45, 46), (45, 47), (46, 47), (48, 49), (48, 50), (48, 54), (48, 60), (49, 50), (49, 51), (49, 62), (50, 53), (50, 55), (51, 52), (51, 53), (51, 64), (52, 53), (52, 57), (52, 63), (53, 59), (54, 55), (54, 56), (54, 66), (55, 56), (55, 59), (56, 58), (56, 67), (57, 58), (57, 59), (57, 69), (58, 59), (58, 71), (60, 61), (60, 62), (60, 66), (61, 62), (61, 65), (61, 68), (62, 64), (63, 64), (63, 65), (63, 69), (64, 65), (65, 70), (66, 67), (66, 68), (67, 68), (67, 71), (68, 70), (69, 70), (69, 71), (70, 71), (72, 73), (72, 74), (72, 78), (72, 84), (73, 74), (73, 75), (73, 86), (74, 77), (74, 79), (75, 76), (75, 77), (75, 88), (76, 77), (76, 81), (76, 87), (77, 83), (78, 79), (78, 80), (78, 90), (79, 80), (79, 83), (80, 82), (80, 91), (81, 82), (81, 83), (81, 93), (82, 83), (82, 95), (84, 85), (84, 86), (84, 90), (85, 86), (85, 89), (85, 92), (86, 88), (87, 88), (87, 89), (87, 93), (88, 89), (89, 94), (90, 91), (90, 92), (91, 92), (91, 95), (92, 94), (93, 94), (93, 95), (94, 95), (96, 97), (96, 98), (96, 102), (96, 108), (97, 98), (97, 99), (97, 110), (98, 101), (98, 103), (99, 100), (99, 101), (99, 112), (100, 101), (100, 105), (100, 111), (101, 107), (102, 103), (102, 104), (102, 114), (103, 104), (103, 107), (104, 106), (104, 115), (105, 106), (105, 107), (105, 117), (106, 107), (106, 119), (108, 109), (108, 110), (108, 114), (109, 110), (109, 113), (109, 116), (110, 112), (111, 112), (111, 113), (111, 117), (112, 113), (113, 118), (114, 115), (114, 116), (115, 116), (115, 119), (116, 118), (117, 118), (117, 119), (118, 119), (120, 121), (120, 122), (120, 126), (120, 132), (121, 122), (121, 123), (121, 134), (122, 125), (122, 127), (123, 124), (123, 125), (123, 136), (124, 125), (124, 129), (124, 135), (125, 131), (126, 127), (126, 128), (126, 138), (127, 128), (127, 131), (128, 130), (128, 139), (129, 130), (129, 131), (129, 141), (130, 131), (130, 143), (132, 133), (132, 134), (132, 138), (133, 134), (133, 137), (133, 140), (134, 136), (135, 136), (135, 137), (135, 141), (136, 137), (137, 142), (138, 139), (138, 140), (139, 140), (139, 143), (140, 142), (141, 142), (141, 143), (142, 143), (144, 145), (144, 146), (144, 150), (144, 156), (145, 146), (145, 147), (145, 158), (146, 149), (146, 151), (147, 148), (147, 149), (147, 160), (148, 149), (148, 153), (148, 159), (149, 155), (150, 151), (150, 152), (150, 162), (151, 152), (151, 155), (152, 154), (152, 163), (153, 154), (153, 155), (153, 165), (154, 155), (154, 167), (156, 157), (156, 158), (156, 162), (157, 158), (157, 161), (157, 164), (158, 160), (159, 160), (159, 161), (159, 165), (160, 161), (161, 166), (162, 163), (162, 164), (163, 164), (163, 167), (164, 166), (165, 166), (165, 167), (166, 167), (168, 169), (168, 170), (168, 174), (168, 180), (169, 170), (169, 171), (169, 182), (170, 173), (170, 175), (171, 172), (171, 173), (171, 184), (172, 173), (172, 177), (172, 183), (173, 179), (174, 175), (174, 176), (174, 186), (175, 176), (175, 179), (176, 178), (176, 187), (177, 178), (177, 179), (177, 189), (178, 179), (178, 191), (180, 181), (180, 182), (180, 186), (181, 182), (181, 185), (181, 188), (182, 184), (183, 184), (183, 185), (183, 189), (184, 185), (185, 190), (186, 187), (186, 188), (187, 188), (187, 191), (188, 190), (189, 190), (189, 191), (190, 191), (192, 193), (192, 194), (192, 198), (192, 204), (193, 194), (193, 195), (193, 206), (194, 197), (194, 199), (195, 196), (195, 197), (195, 208), (196, 197), (196, 201), (196, 207), (197, 203), (198, 199), (198, 200), (198, 210), (199, 200), (199, 203), (200, 202), (200, 211), (201, 202), (201, 203), (201, 213), (202, 203), (202, 215), (204, 205), (204, 206), (204, 210), (205, 206), (205, 209), (205, 212), (206, 208), (207, 208), (207, 209), (207, 213), (208, 209), (209, 214), (210, 211), (210, 212), (211, 212), (211, 215), (212, 214), (213, 214), (213, 215), (214, 215), (216, 217), (216, 218), (216, 222), (216, 228), (217, 218), (217, 219), (217, 230), (218, 221), (218, 223), (219, 220), (219, 221), (219, 232), (220, 221), (220, 225), (220, 231), (221, 227), (222, 223), (222, 224), (222, 234), (223, 224), (223, 227), (224, 226), (224, 235), (225, 226), (225, 227), (225, 237), (226, 227), (226, 239), (228, 229), (228, 230), (228, 234), (229, 230), (229, 233), (229, 236), (230, 232), (231, 232), (231, 233), (231, 237), (232, 233), (233, 238), (234, 235), (234, 236), (235, 236), (235, 239), (236, 238), (237, 238), (237, 239), (238, 239), (240, 241), (240, 242), (240, 246), (240, 252), (241, 242), (241, 243), (241, 254), (242, 245), (242, 247), (243, 244), (243, 245), (243, 256), (244, 245), (244, 249), (244, 255), (245, 251), (246, 247), (246, 248), (246, 258), (247, 248), (247, 251), (248, 250), (248, 259), (249, 250), (249, 251), (249, 261), (250, 251), (250, 263), (252, 253), (252, 254), (252, 258), (253, 254), (253, 257), (253, 260), (254, 256), (255, 256), (255, 257), (255, 261), (256, 257), (257, 262), (258, 259), (258, 260), (259, 260), (259, 263), (260, 262), (261, 262), (261, 263), (262, 263), (264, 265), (264, 266), (264, 270), (264, 276), (265, 266), (265, 267), (265, 278), (266, 269), (266, 271), (267, 268), (267, 269), (267, 280), (268, 269), (268, 273), (268, 279), (269, 275), (270, 271), (270, 272), (270, 282), (271, 272), (271, 275), (272, 274), (272, 283), (273, 274), (273, 275), (273, 285), (274, 275), (274, 287), (276, 277), (276, 278), (276, 282), (277, 278), (277, 281), (277, 284), (278, 280), (279, 280), (279, 281), (279, 285), (280, 281), (281, 286), (282, 283), (282, 284), (283, 284), (283, 287), (284, 286), (285, 286), (285, 287), (286, 287), (288, 289), (288, 290), (288, 294), (288, 300), (289, 290), (289, 291), (289, 302), (290, 293), (290, 295), (291, 292), (291, 293), (291, 304), (292, 293), (292, 297), (292, 303), (293, 299), (294, 295), (294, 296), (294, 306), (295, 296), (295, 299), (296, 298), (296, 307), (297, 298), (297, 299), (297, 309), (298, 299), (298, 311), (300, 301), (300, 302), (300, 306), (301, 302), (301, 305), (301, 308), (302, 304), (303, 304), (303, 305), (303, 309), (304, 305), (305, 310), (306, 307), (306, 308), (307, 308), (307, 311), (308, 310), (309, 310), (309, 311), (310, 311), (312, 313), (312, 314), (312, 318), (312, 324), (313, 314), (313, 315), (313, 326), (314, 317), (314, 319), (315, 316), (315, 317), (315, 328), (316, 317), (316, 321), (316, 327), (317, 323), (318, 319), (318, 320), (318, 330), (319, 320), (319, 323), (320, 322), (320, 331), (321, 322), (321, 323), (321, 333), (322, 323), (322, 335), (324, 325), (324, 326), (324, 330), (325, 326), (325, 329), (325, 332), (326, 328), (327, 328), (327, 329), (327, 333), (328, 329), (329, 334), (330, 331), (330, 332), (331, 332), (331, 335), (332, 334), (333, 334), (333, 335), (334, 335), (336, 337), (336, 338), (336, 342), (336, 348), (337, 338), (337, 339), (337, 350), (338, 341), (338, 343), (339, 340), (339, 341), (339, 352), (340, 341), (340, 345), (340, 351), (341, 347), (342, 343), (342, 344), (342, 354), (343, 344), (343, 347), (344, 346), (344, 355), (345, 346), (345, 347), (345, 357), (346, 347), (346, 359), (348, 349), (348, 350), (348, 354), (349, 350), (349, 353), (349, 356), (350, 352), (351, 352), (351, 353), (351, 357), (352, 353), (353, 358), (354, 355), (354, 356), (355, 356), (355, 359), (356, 358), (357, 358), (357, 359), (358, 359), (360, 361), (360, 362), (360, 366), (360, 372), (361, 362), (361, 363), (361, 374), (362, 365), (362, 367), (363, 364), (363, 365), (363, 376), (364, 365), (364, 369), (364, 375), (365, 371), (366, 367), (366, 368), (366, 378), (367, 368), (367, 371), (368, 370), (368, 379), (369, 370), (369, 371), (369, 381), (370, 371), (370, 383), (372, 373), (372, 374), (372, 378), (373, 374), (373, 377), (373, 380), (374, 376), (375, 376), (375, 377), (375, 381), (376, 377), (377, 382), (378, 379), (378, 380), (379, 380), (379, 383), (380, 382), (381, 382), (381, 383), (382, 383), (384, 385), (384, 386), (384, 390), (384, 396), (385, 386), (385, 387), (385, 398), (386, 389), (386, 391), (387, 388), (387, 389), (387, 400), (388, 389), (388, 393), (388, 399), (389, 395), (390, 391), (390, 392), (390, 402), (391, 392), (391, 395), (392, 394), (392, 403), (393, 394), (393, 395), (393, 405), (394, 395), (394, 407), (396, 397), (396, 398), (396, 402), (397, 398), (397, 401), (397, 404), (398, 400), (399, 400), (399, 401), (399, 405), (400, 401), (401, 406), (402, 403), (402, 404), (403, 404), (403, 407), (404, 406), (405, 406), (405, 407), (406, 407), (408, 409), (408, 410), (408, 414), (408, 420), (409, 410), (409, 411), (409, 422), (410, 413), (410, 415), (411, 412), (411, 413), (411, 424), (412, 413), (412, 417), (412, 423), (413, 419), (414, 415), (414, 416), (414, 426), (415, 416), (415, 419), (416, 418), (416, 427), (417, 418), (417, 419), (417, 429), (418, 419), (418, 431), (420, 421), (420, 422), (420, 426), (421, 422), (421, 425), (421, 428), (422, 424), (423, 424), (423, 425), (423, 429), (424, 425), (425, 430), (426, 427), (426, 428), (427, 428), (427, 431), (428, 430), (429, 430), (429, 431), (430, 431), (432, 433), (432, 434), (432, 438), (432, 444), (433, 434), (433, 435), (433, 446), (434, 437), (434, 439), (435, 436), (435, 437), (435, 448), (436, 437), (436, 441), (436, 447), (437, 443), (438, 439), (438, 440), (438, 450), (439, 440), (439, 443), (440, 442), (440, 451), (441, 442), (441, 443), (441, 453), (442, 443), (442, 455), (444, 445), (444, 446), (444, 450), (445, 446), (445, 449), (445, 452), (446, 448), (447, 448), (447, 449), (447, 453), (448, 449), (449, 454), (450, 451), (450, 452), (451, 452), (451, 455), (452, 454), (453, 454), (453, 455), (454, 455), (456, 457), (456, 458), (456, 462), (456, 468), (457, 458), (457, 459), (457, 470), (458, 461), (458, 463), (459, 460), (459, 461), (459, 472), (460, 461), (460, 465), (460, 471), (461, 467), (462, 463), (462, 464), (462, 474), (463, 464), (463, 467), (464, 466), (464, 475), (465, 466), (465, 467), (465, 477), (466, 467), (466, 479), (468, 469), (468, 470), (468, 474), (469, 470), (469, 473), (469, 476), (470, 472), (471, 472), (471, 473), (471, 477), (472, 473), (473, 478), (474, 475), (474, 476), (475, 476), (475, 479), (476, 478), (477, 478), (477, 479), (478, 479), (480, 481), (480, 482), (480, 484), (481, 483), (481, 485), (482, 483), (482, 486), (483, 487), (484, 485), (484, 486), (485, 487), (486, 487), (488, 489), (488, 490), (488, 494), (488, 500), (489, 490), (489, 491), (489, 502), (490, 493), (490, 495), (491, 492), (491, 493), (491, 504), (492, 493), (492, 497), (492, 503), (493, 499), (494, 495), (494, 496), (494, 506), (495, 496), (495, 499), (496, 498), (496, 507), (497, 498), (497, 499), (497, 509), (498, 499), (498, 511), (500, 501), (500, 502), (500, 506), (501, 502), (501, 505), (501, 508), (502, 504), (503, 504), (503, 505), (503, 509), (504, 505), (505, 510), (506, 507), (506, 508), (507, 508), (507, 511), (508, 510), (509, 510), (509, 511), (510, 511), (512, 513), (512, 514), (512, 518), (512, 524), (513, 514), (513, 515), (513, 526), (514, 517), (514, 519), (515, 516), (515, 517), (515, 528), (516, 517), (516, 521), (516, 527), (517, 523), (518, 519), (518, 520), (518, 530), (519, 520), (519, 523), (520, 522), (520, 531), (521, 522), (521, 523), (521, 533), (522, 523), (522, 535), (524, 525), (524, 526), (524, 530), (525, 526), (525, 529), (525, 532), (526, 528), (527, 528), (527, 529), (527, 533), (528, 529), (529, 534), (530, 531), (530, 532), (531, 532), (531, 535), (532, 534), (533, 534), (533, 535), (534, 535), (536, 537), (536, 538), (536, 542), (536, 548), (537, 538), (537, 539), (537, 550), (538, 541), (538, 543), (539, 540), (539, 541), (539, 552), (540, 541), (540, 545), (540, 551), (541, 547), (542, 543), (542, 544), (542, 554), (543, 544), (543, 547), (544, 546), (544, 555), (545, 546), (545, 547), (545, 557), (546, 547), (546, 559), (548, 549), (548, 550), (548, 554), (549, 550), (549, 553), (549, 556), (550, 552), (551, 552), (551, 553), (551, 557), (552, 553), (553, 558), (554, 555), (554, 556), (555, 556), (555, 559), (556, 558), (557, 558), (557, 559), (558, 559), (560, 561), (560, 562), (560, 566), (560, 572), (561, 562), (561, 563), (561, 574), (562, 565), (562, 567), (563, 564), (563, 565), (563, 576), (564, 565), (564, 569), (564, 575), (565, 571), (566, 567), (566, 568), (566, 578), (567, 568), (567, 571), (568, 570), (568, 579), (569, 570), (569, 571), (569, 581), (570, 571), (570, 583), (572, 573), (572, 574), (572, 578), (573, 574), (573, 577), (573, 580), (574, 576), (575, 576), (575, 577), (575, 581), (576, 577), (577, 582), (578, 579), (578, 580), (579, 580), (579, 583), (580, 582), (581, 582), (581, 583), (582, 583), (584, 585), (584, 586), (584, 590), (584, 596), (585, 586), (585, 587), (585, 598), (586, 589), (586, 591), (587, 588), (587, 589), (587, 600), (588, 589), (588, 593), (588, 599), (589, 595), (590, 591), (590, 592), (590, 602), (591, 592), (591, 595), (592, 594), (592, 603), (593, 594), (593, 595), (593, 605), (594, 595), (594, 607), (596, 597), (596, 598), (596, 602), (597, 598), (597, 601), (597, 604), (598, 600), (599, 600), (599, 601), (599, 605), (600, 601), (601, 606), (602, 603), (602, 604), (603, 604), (603, 607), (604, 606), (605, 606), (605, 607), (606, 607), (608, 609), (608, 610), (608, 614), (608, 620), (609, 610), (609, 611), (609, 622), (610, 613), (610, 615), (611, 612), (611, 613), (611, 624), (612, 613), (612, 617), (612, 623), (613, 619), (614, 615), (614, 616), (614, 626), (615, 616), (615, 619), (616, 618), (616, 627), (617, 618), (617, 619), (617, 629), (618, 619), (618, 631), (620, 621), (620, 622), (620, 626), (621, 622), (621, 625), (621, 628), (622, 624), (623, 624), (623, 625), (623, 629), (624, 625), (625, 630), (626, 627), (626, 628), (627, 628), (627, 631), (628, 630), (629, 630), (629, 631), (630, 631), (632, 633), (632, 634), (632, 636), (633, 635), (633, 637), (634, 635), (634, 638), (635, 639), (636, 637), (636, 638), (637, 639), (638, 639)])
me_crate_large.attributes.new('sharp_edge', 'BOOLEAN', 'EDGE').data.foreach_set('value', [ (min(e.vertices), max(e.vertices)) in _k for e in me_crate_large.edges])
me_crate_large.materials.append(mat_wood_woodplanks)
me_crate_large.materials.append(mat_wood_light_woodplanks)
me_crate_large.materials.append(mat_wood_dark_wood)
me_crate_large.materials.append(mat_iron_dark_metal)
me_crate_large.update()

# ---- objects
ob_crate_large = bpy.data.objects.new('crate_large', me_crate_large)

# ---- transforms, parenting, visibility, modifiers, constraints
ob_crate_large.location = (0.0, 0.0, 0.0)

# ---- collection membership
scene.collection.objects.link(ob_crate_large)

# ---- scene / render settings (as saved in the file)
scene.frame_start = 1; scene.frame_end = 250; scene.frame_set(1)
scene.render.engine = 'BLENDER_EEVEE_NEXT'
scene.render.resolution_x = 600
scene.render.resolution_y = 600
scene.render.bake_bias = 0.0
scene.render.bake_samples = 0
scene.render.compositor_device = 'GPU'
scene.eevee.taa_render_samples = 48
scene.eevee.use_volume_custom_range = False
scene.eevee.fast_gi_thickness_near = 0.1
scene.eevee.fast_gi_thickness_far = 0.0
scene.eevee.ray_tracing_options.screen_trace_thickness = 0.1
scene.view_settings.view_transform = 'Standard'
bpy.context.view_layer.update()

# ---- added for rendering (the .blend has no active camera): camera
cam_auto = bpy.data.cameras.new('AutoCamera')
cam_auto.lens = 50.0
cam_auto.sensor_width = 36.0
cam_auto.clip_end = 1000.0
ob_auto_camera = bpy.data.objects.new('AutoCamera', cam_auto)
scene.collection.objects.link(ob_auto_camera)
ob_auto_camera.location = (7.1656, -8.59872, 7.73248)
ob_auto_camera.rotation_euler = (1.09748, -7.21219e-08, 0.694738)
scene.camera = ob_auto_camera
bpy.context.view_layer.update()
